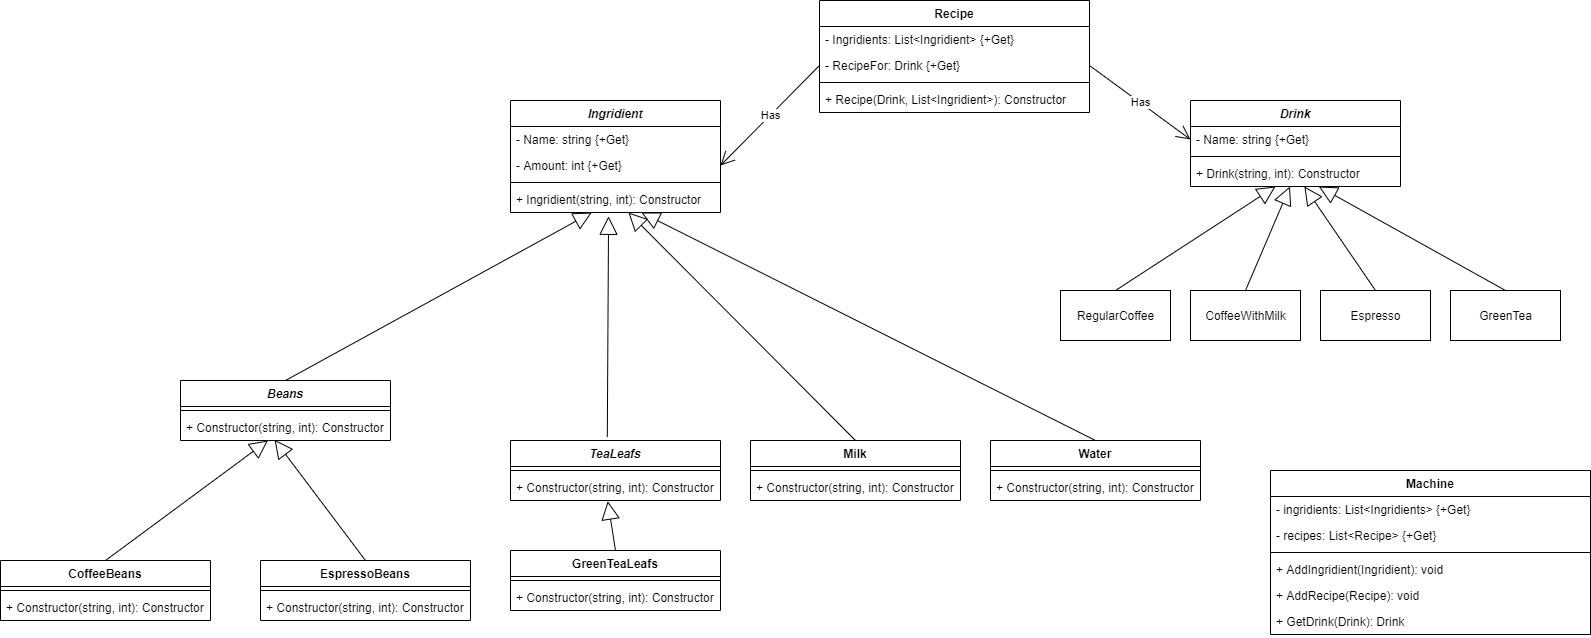

The diagram above was exported from draw.io. Its source (the exported page's mxGraphModel, read from the mxfile embedded in the PNG):
<mxGraphModel dx="1730" dy="1793" grid="1" gridSize="10" guides="1" tooltips="1" connect="1" arrows="1" fold="1" page="1" pageScale="1" pageWidth="1169" pageHeight="826" background="#ffffff" math="0" shadow="0">
  <root>
    <mxCell id="0" />
    <mxCell id="1" parent="0" />
    <mxCell id="fT6VGVRIy-JENBt82oZF-49" value="Machine" style="swimlane;fontStyle=1;align=center;verticalAlign=top;childLayout=stackLayout;horizontal=1;startSize=26;horizontalStack=0;resizeParent=1;resizeParentMax=0;resizeLast=0;collapsible=1;marginBottom=0;" parent="1" vertex="1">
      <mxGeometry x="1350" y="160" width="320" height="164" as="geometry" />
    </mxCell>
    <mxCell id="fT6VGVRIy-JENBt82oZF-50" value="- ingridients: List&lt;Ingridients&gt; {+Get}" style="text;strokeColor=none;fillColor=none;align=left;verticalAlign=top;spacingLeft=4;spacingRight=4;overflow=hidden;rotatable=0;points=[[0,0.5],[1,0.5]];portConstraint=eastwest;" parent="fT6VGVRIy-JENBt82oZF-49" vertex="1">
      <mxGeometry y="26" width="320" height="26" as="geometry" />
    </mxCell>
    <mxCell id="fT6VGVRIy-JENBt82oZF-91" value="- recipes: List&lt;Recipe&gt; {+Get}" style="text;strokeColor=none;fillColor=none;align=left;verticalAlign=top;spacingLeft=4;spacingRight=4;overflow=hidden;rotatable=0;points=[[0,0.5],[1,0.5]];portConstraint=eastwest;" parent="fT6VGVRIy-JENBt82oZF-49" vertex="1">
      <mxGeometry y="52" width="320" height="26" as="geometry" />
    </mxCell>
    <mxCell id="fT6VGVRIy-JENBt82oZF-51" value="" style="line;strokeWidth=1;fillColor=none;align=left;verticalAlign=middle;spacingTop=-1;spacingLeft=3;spacingRight=3;rotatable=0;labelPosition=right;points=[];portConstraint=eastwest;" parent="fT6VGVRIy-JENBt82oZF-49" vertex="1">
      <mxGeometry y="78" width="320" height="8" as="geometry" />
    </mxCell>
    <mxCell id="fT6VGVRIy-JENBt82oZF-52" value="+ AddIngridient(Ingridient): void" style="text;strokeColor=none;fillColor=none;align=left;verticalAlign=top;spacingLeft=4;spacingRight=4;overflow=hidden;rotatable=0;points=[[0,0.5],[1,0.5]];portConstraint=eastwest;" parent="fT6VGVRIy-JENBt82oZF-49" vertex="1">
      <mxGeometry y="86" width="320" height="26" as="geometry" />
    </mxCell>
    <mxCell id="fT6VGVRIy-JENBt82oZF-79" value="+ AddRecipe(Recipe): void" style="text;strokeColor=none;fillColor=none;align=left;verticalAlign=top;spacingLeft=4;spacingRight=4;overflow=hidden;rotatable=0;points=[[0,0.5],[1,0.5]];portConstraint=eastwest;" parent="fT6VGVRIy-JENBt82oZF-49" vertex="1">
      <mxGeometry y="112" width="320" height="26" as="geometry" />
    </mxCell>
    <mxCell id="fT6VGVRIy-JENBt82oZF-87" value="+ GetDrink(Drink): Drink" style="text;strokeColor=none;fillColor=none;align=left;verticalAlign=top;spacingLeft=4;spacingRight=4;overflow=hidden;rotatable=0;points=[[0,0.5],[1,0.5]];portConstraint=eastwest;" parent="fT6VGVRIy-JENBt82oZF-49" vertex="1">
      <mxGeometry y="138" width="320" height="26" as="geometry" />
    </mxCell>
    <mxCell id="EwLCsFhCW5SZlrea7Vdz-1" value="Ingridient" style="swimlane;fontStyle=3;align=center;verticalAlign=top;childLayout=stackLayout;horizontal=1;startSize=26;horizontalStack=0;resizeParent=1;resizeParentMax=0;resizeLast=0;collapsible=1;marginBottom=0;" vertex="1" parent="1">
      <mxGeometry x="590" y="-210" width="210" height="112" as="geometry" />
    </mxCell>
    <mxCell id="EwLCsFhCW5SZlrea7Vdz-2" value="- Name: string {+Get}" style="text;strokeColor=none;fillColor=none;align=left;verticalAlign=top;spacingLeft=4;spacingRight=4;overflow=hidden;rotatable=0;points=[[0,0.5],[1,0.5]];portConstraint=eastwest;" vertex="1" parent="EwLCsFhCW5SZlrea7Vdz-1">
      <mxGeometry y="26" width="210" height="26" as="geometry" />
    </mxCell>
    <mxCell id="EwLCsFhCW5SZlrea7Vdz-10" value="- Amount: int {+Get}" style="text;strokeColor=none;fillColor=none;align=left;verticalAlign=top;spacingLeft=4;spacingRight=4;overflow=hidden;rotatable=0;points=[[0,0.5],[1,0.5]];portConstraint=eastwest;" vertex="1" parent="EwLCsFhCW5SZlrea7Vdz-1">
      <mxGeometry y="52" width="210" height="26" as="geometry" />
    </mxCell>
    <mxCell id="EwLCsFhCW5SZlrea7Vdz-3" value="" style="line;strokeWidth=1;fillColor=none;align=left;verticalAlign=middle;spacingTop=-1;spacingLeft=3;spacingRight=3;rotatable=0;labelPosition=right;points=[];portConstraint=eastwest;" vertex="1" parent="EwLCsFhCW5SZlrea7Vdz-1">
      <mxGeometry y="78" width="210" height="8" as="geometry" />
    </mxCell>
    <mxCell id="EwLCsFhCW5SZlrea7Vdz-4" value="+ Ingridient(string, int): Constructor" style="text;strokeColor=none;fillColor=none;align=left;verticalAlign=top;spacingLeft=4;spacingRight=4;overflow=hidden;rotatable=0;points=[[0,0.5],[1,0.5]];portConstraint=eastwest;" vertex="1" parent="EwLCsFhCW5SZlrea7Vdz-1">
      <mxGeometry y="86" width="210" height="26" as="geometry" />
    </mxCell>
    <mxCell id="EwLCsFhCW5SZlrea7Vdz-11" value="Beans" style="swimlane;fontStyle=3;align=center;verticalAlign=top;childLayout=stackLayout;horizontal=1;startSize=26;horizontalStack=0;resizeParent=1;resizeParentMax=0;resizeLast=0;collapsible=1;marginBottom=0;" vertex="1" parent="1">
      <mxGeometry x="260" y="70" width="210" height="60" as="geometry" />
    </mxCell>
    <mxCell id="EwLCsFhCW5SZlrea7Vdz-14" value="" style="line;strokeWidth=1;fillColor=none;align=left;verticalAlign=middle;spacingTop=-1;spacingLeft=3;spacingRight=3;rotatable=0;labelPosition=right;points=[];portConstraint=eastwest;" vertex="1" parent="EwLCsFhCW5SZlrea7Vdz-11">
      <mxGeometry y="26" width="210" height="8" as="geometry" />
    </mxCell>
    <mxCell id="EwLCsFhCW5SZlrea7Vdz-15" value="+ Constructor(string, int): Constructor" style="text;strokeColor=none;fillColor=none;align=left;verticalAlign=top;spacingLeft=4;spacingRight=4;overflow=hidden;rotatable=0;points=[[0,0.5],[1,0.5]];portConstraint=eastwest;" vertex="1" parent="EwLCsFhCW5SZlrea7Vdz-11">
      <mxGeometry y="34" width="210" height="26" as="geometry" />
    </mxCell>
    <mxCell id="EwLCsFhCW5SZlrea7Vdz-16" value="TeaLeafs" style="swimlane;fontStyle=3;align=center;verticalAlign=top;childLayout=stackLayout;horizontal=1;startSize=26;horizontalStack=0;resizeParent=1;resizeParentMax=0;resizeLast=0;collapsible=1;marginBottom=0;" vertex="1" parent="1">
      <mxGeometry x="590" y="130" width="210" height="60" as="geometry" />
    </mxCell>
    <mxCell id="EwLCsFhCW5SZlrea7Vdz-17" value="" style="line;strokeWidth=1;fillColor=none;align=left;verticalAlign=middle;spacingTop=-1;spacingLeft=3;spacingRight=3;rotatable=0;labelPosition=right;points=[];portConstraint=eastwest;" vertex="1" parent="EwLCsFhCW5SZlrea7Vdz-16">
      <mxGeometry y="26" width="210" height="8" as="geometry" />
    </mxCell>
    <mxCell id="EwLCsFhCW5SZlrea7Vdz-18" value="+ Constructor(string, int): Constructor" style="text;strokeColor=none;fillColor=none;align=left;verticalAlign=top;spacingLeft=4;spacingRight=4;overflow=hidden;rotatable=0;points=[[0,0.5],[1,0.5]];portConstraint=eastwest;" vertex="1" parent="EwLCsFhCW5SZlrea7Vdz-16">
      <mxGeometry y="34" width="210" height="26" as="geometry" />
    </mxCell>
    <mxCell id="EwLCsFhCW5SZlrea7Vdz-19" value="CoffeeBeans" style="swimlane;fontStyle=1;align=center;verticalAlign=top;childLayout=stackLayout;horizontal=1;startSize=26;horizontalStack=0;resizeParent=1;resizeParentMax=0;resizeLast=0;collapsible=1;marginBottom=0;" vertex="1" parent="1">
      <mxGeometry x="80" y="250" width="210" height="60" as="geometry" />
    </mxCell>
    <mxCell id="EwLCsFhCW5SZlrea7Vdz-20" value="" style="line;strokeWidth=1;fillColor=none;align=left;verticalAlign=middle;spacingTop=-1;spacingLeft=3;spacingRight=3;rotatable=0;labelPosition=right;points=[];portConstraint=eastwest;" vertex="1" parent="EwLCsFhCW5SZlrea7Vdz-19">
      <mxGeometry y="26" width="210" height="8" as="geometry" />
    </mxCell>
    <mxCell id="EwLCsFhCW5SZlrea7Vdz-21" value="+ Constructor(string, int): Constructor" style="text;strokeColor=none;fillColor=none;align=left;verticalAlign=top;spacingLeft=4;spacingRight=4;overflow=hidden;rotatable=0;points=[[0,0.5],[1,0.5]];portConstraint=eastwest;" vertex="1" parent="EwLCsFhCW5SZlrea7Vdz-19">
      <mxGeometry y="34" width="210" height="26" as="geometry" />
    </mxCell>
    <mxCell id="EwLCsFhCW5SZlrea7Vdz-22" value="EspressoBeans" style="swimlane;fontStyle=1;align=center;verticalAlign=top;childLayout=stackLayout;horizontal=1;startSize=26;horizontalStack=0;resizeParent=1;resizeParentMax=0;resizeLast=0;collapsible=1;marginBottom=0;" vertex="1" parent="1">
      <mxGeometry x="340" y="250" width="210" height="60" as="geometry" />
    </mxCell>
    <mxCell id="EwLCsFhCW5SZlrea7Vdz-23" value="" style="line;strokeWidth=1;fillColor=none;align=left;verticalAlign=middle;spacingTop=-1;spacingLeft=3;spacingRight=3;rotatable=0;labelPosition=right;points=[];portConstraint=eastwest;" vertex="1" parent="EwLCsFhCW5SZlrea7Vdz-22">
      <mxGeometry y="26" width="210" height="8" as="geometry" />
    </mxCell>
    <mxCell id="EwLCsFhCW5SZlrea7Vdz-24" value="+ Constructor(string, int): Constructor" style="text;strokeColor=none;fillColor=none;align=left;verticalAlign=top;spacingLeft=4;spacingRight=4;overflow=hidden;rotatable=0;points=[[0,0.5],[1,0.5]];portConstraint=eastwest;" vertex="1" parent="EwLCsFhCW5SZlrea7Vdz-22">
      <mxGeometry y="34" width="210" height="26" as="geometry" />
    </mxCell>
    <mxCell id="EwLCsFhCW5SZlrea7Vdz-25" value="GreenTeaLeafs" style="swimlane;fontStyle=1;align=center;verticalAlign=top;childLayout=stackLayout;horizontal=1;startSize=26;horizontalStack=0;resizeParent=1;resizeParentMax=0;resizeLast=0;collapsible=1;marginBottom=0;" vertex="1" parent="1">
      <mxGeometry x="590" y="240" width="210" height="60" as="geometry" />
    </mxCell>
    <mxCell id="EwLCsFhCW5SZlrea7Vdz-26" value="" style="line;strokeWidth=1;fillColor=none;align=left;verticalAlign=middle;spacingTop=-1;spacingLeft=3;spacingRight=3;rotatable=0;labelPosition=right;points=[];portConstraint=eastwest;" vertex="1" parent="EwLCsFhCW5SZlrea7Vdz-25">
      <mxGeometry y="26" width="210" height="8" as="geometry" />
    </mxCell>
    <mxCell id="EwLCsFhCW5SZlrea7Vdz-27" value="+ Constructor(string, int): Constructor" style="text;strokeColor=none;fillColor=none;align=left;verticalAlign=top;spacingLeft=4;spacingRight=4;overflow=hidden;rotatable=0;points=[[0,0.5],[1,0.5]];portConstraint=eastwest;" vertex="1" parent="EwLCsFhCW5SZlrea7Vdz-25">
      <mxGeometry y="34" width="210" height="26" as="geometry" />
    </mxCell>
    <mxCell id="EwLCsFhCW5SZlrea7Vdz-28" value="Milk" style="swimlane;fontStyle=1;align=center;verticalAlign=top;childLayout=stackLayout;horizontal=1;startSize=26;horizontalStack=0;resizeParent=1;resizeParentMax=0;resizeLast=0;collapsible=1;marginBottom=0;" vertex="1" parent="1">
      <mxGeometry x="830" y="130" width="210" height="60" as="geometry" />
    </mxCell>
    <mxCell id="EwLCsFhCW5SZlrea7Vdz-29" value="" style="line;strokeWidth=1;fillColor=none;align=left;verticalAlign=middle;spacingTop=-1;spacingLeft=3;spacingRight=3;rotatable=0;labelPosition=right;points=[];portConstraint=eastwest;" vertex="1" parent="EwLCsFhCW5SZlrea7Vdz-28">
      <mxGeometry y="26" width="210" height="8" as="geometry" />
    </mxCell>
    <mxCell id="EwLCsFhCW5SZlrea7Vdz-30" value="+ Constructor(string, int): Constructor" style="text;strokeColor=none;fillColor=none;align=left;verticalAlign=top;spacingLeft=4;spacingRight=4;overflow=hidden;rotatable=0;points=[[0,0.5],[1,0.5]];portConstraint=eastwest;" vertex="1" parent="EwLCsFhCW5SZlrea7Vdz-28">
      <mxGeometry y="34" width="210" height="26" as="geometry" />
    </mxCell>
    <mxCell id="EwLCsFhCW5SZlrea7Vdz-31" value="Water" style="swimlane;fontStyle=1;align=center;verticalAlign=top;childLayout=stackLayout;horizontal=1;startSize=26;horizontalStack=0;resizeParent=1;resizeParentMax=0;resizeLast=0;collapsible=1;marginBottom=0;" vertex="1" parent="1">
      <mxGeometry x="1070" y="130" width="210" height="60" as="geometry" />
    </mxCell>
    <mxCell id="EwLCsFhCW5SZlrea7Vdz-32" value="" style="line;strokeWidth=1;fillColor=none;align=left;verticalAlign=middle;spacingTop=-1;spacingLeft=3;spacingRight=3;rotatable=0;labelPosition=right;points=[];portConstraint=eastwest;" vertex="1" parent="EwLCsFhCW5SZlrea7Vdz-31">
      <mxGeometry y="26" width="210" height="8" as="geometry" />
    </mxCell>
    <mxCell id="EwLCsFhCW5SZlrea7Vdz-33" value="+ Constructor(string, int): Constructor" style="text;strokeColor=none;fillColor=none;align=left;verticalAlign=top;spacingLeft=4;spacingRight=4;overflow=hidden;rotatable=0;points=[[0,0.5],[1,0.5]];portConstraint=eastwest;" vertex="1" parent="EwLCsFhCW5SZlrea7Vdz-31">
      <mxGeometry y="34" width="210" height="26" as="geometry" />
    </mxCell>
    <mxCell id="EwLCsFhCW5SZlrea7Vdz-35" value="" style="endArrow=block;endSize=16;endFill=0;html=1;exitX=0.5;exitY=0;exitDx=0;exitDy=0;" edge="1" parent="1" source="EwLCsFhCW5SZlrea7Vdz-11" target="EwLCsFhCW5SZlrea7Vdz-4">
      <mxGeometry width="160" relative="1" as="geometry">
        <mxPoint x="320" y="70" as="sourcePoint" />
        <mxPoint x="510" y="30" as="targetPoint" />
        <Array as="points" />
      </mxGeometry>
    </mxCell>
    <mxCell id="EwLCsFhCW5SZlrea7Vdz-36" value="" style="endArrow=block;endSize=16;endFill=0;html=1;exitX=0.461;exitY=-0.057;exitDx=0;exitDy=0;entryX=0.467;entryY=1.146;entryDx=0;entryDy=0;entryPerimeter=0;exitPerimeter=0;" edge="1" parent="1" source="EwLCsFhCW5SZlrea7Vdz-16" target="EwLCsFhCW5SZlrea7Vdz-4">
      <mxGeometry width="160" relative="1" as="geometry">
        <mxPoint x="500" y="153.4" as="sourcePoint" />
        <mxPoint x="617.73" y="50.00200000000009" as="targetPoint" />
      </mxGeometry>
    </mxCell>
    <mxCell id="EwLCsFhCW5SZlrea7Vdz-37" value="" style="endArrow=block;endSize=16;endFill=0;html=1;exitX=0.5;exitY=0;exitDx=0;exitDy=0;" edge="1" parent="1" source="EwLCsFhCW5SZlrea7Vdz-28" target="EwLCsFhCW5SZlrea7Vdz-4">
      <mxGeometry width="160" relative="1" as="geometry">
        <mxPoint x="768.74" y="130.00000000000014" as="sourcePoint" />
        <mxPoint x="620.0000000000002" y="29.215999999999823" as="targetPoint" />
      </mxGeometry>
    </mxCell>
    <mxCell id="EwLCsFhCW5SZlrea7Vdz-38" value="" style="endArrow=block;endSize=16;endFill=0;html=1;exitX=0.5;exitY=0;exitDx=0;exitDy=0;" edge="1" parent="1" source="EwLCsFhCW5SZlrea7Vdz-31" target="EwLCsFhCW5SZlrea7Vdz-4">
      <mxGeometry width="160" relative="1" as="geometry">
        <mxPoint x="945" y="140" as="sourcePoint" />
        <mxPoint x="780" y="10" as="targetPoint" />
      </mxGeometry>
    </mxCell>
    <mxCell id="EwLCsFhCW5SZlrea7Vdz-39" value="" style="endArrow=block;endSize=16;endFill=0;html=1;entryX=0.463;entryY=1.026;entryDx=0;entryDy=0;entryPerimeter=0;exitX=0.5;exitY=0;exitDx=0;exitDy=0;" edge="1" parent="1" source="EwLCsFhCW5SZlrea7Vdz-25" target="EwLCsFhCW5SZlrea7Vdz-18">
      <mxGeometry width="160" relative="1" as="geometry">
        <mxPoint x="890" y="220" as="sourcePoint" />
        <mxPoint x="698.0700000000002" y="-84.20399999999995" as="targetPoint" />
      </mxGeometry>
    </mxCell>
    <mxCell id="EwLCsFhCW5SZlrea7Vdz-40" value="" style="endArrow=block;endSize=16;endFill=0;html=1;entryX=0.448;entryY=0.974;entryDx=0;entryDy=0;entryPerimeter=0;exitX=0.5;exitY=0;exitDx=0;exitDy=0;" edge="1" parent="1" source="EwLCsFhCW5SZlrea7Vdz-22" target="EwLCsFhCW5SZlrea7Vdz-15">
      <mxGeometry width="160" relative="1" as="geometry">
        <mxPoint x="705" y="250" as="sourcePoint" />
        <mxPoint x="697.23" y="200.67600000000016" as="targetPoint" />
      </mxGeometry>
    </mxCell>
    <mxCell id="EwLCsFhCW5SZlrea7Vdz-41" value="" style="endArrow=block;endSize=16;endFill=0;html=1;exitX=0.5;exitY=0;exitDx=0;exitDy=0;" edge="1" parent="1" source="EwLCsFhCW5SZlrea7Vdz-19" target="EwLCsFhCW5SZlrea7Vdz-15">
      <mxGeometry width="160" relative="1" as="geometry">
        <mxPoint x="425" y="230" as="sourcePoint" />
        <mxPoint x="340" y="140" as="targetPoint" />
      </mxGeometry>
    </mxCell>
    <mxCell id="EwLCsFhCW5SZlrea7Vdz-42" value="Drink" style="swimlane;fontStyle=3;align=center;verticalAlign=top;childLayout=stackLayout;horizontal=1;startSize=26;horizontalStack=0;resizeParent=1;resizeParentMax=0;resizeLast=0;collapsible=1;marginBottom=0;" vertex="1" parent="1">
      <mxGeometry x="1270" y="-210" width="210" height="86" as="geometry" />
    </mxCell>
    <mxCell id="EwLCsFhCW5SZlrea7Vdz-43" value="- Name: string {+Get}" style="text;strokeColor=none;fillColor=none;align=left;verticalAlign=top;spacingLeft=4;spacingRight=4;overflow=hidden;rotatable=0;points=[[0,0.5],[1,0.5]];portConstraint=eastwest;" vertex="1" parent="EwLCsFhCW5SZlrea7Vdz-42">
      <mxGeometry y="26" width="210" height="26" as="geometry" />
    </mxCell>
    <mxCell id="EwLCsFhCW5SZlrea7Vdz-45" value="" style="line;strokeWidth=1;fillColor=none;align=left;verticalAlign=middle;spacingTop=-1;spacingLeft=3;spacingRight=3;rotatable=0;labelPosition=right;points=[];portConstraint=eastwest;" vertex="1" parent="EwLCsFhCW5SZlrea7Vdz-42">
      <mxGeometry y="52" width="210" height="8" as="geometry" />
    </mxCell>
    <mxCell id="EwLCsFhCW5SZlrea7Vdz-46" value="+ Drink(string, int): Constructor" style="text;strokeColor=none;fillColor=none;align=left;verticalAlign=top;spacingLeft=4;spacingRight=4;overflow=hidden;rotatable=0;points=[[0,0.5],[1,0.5]];portConstraint=eastwest;" vertex="1" parent="EwLCsFhCW5SZlrea7Vdz-42">
      <mxGeometry y="60" width="210" height="26" as="geometry" />
    </mxCell>
    <mxCell id="EwLCsFhCW5SZlrea7Vdz-52" value="CoffeeWithMilk" style="html=1;" vertex="1" parent="1">
      <mxGeometry x="1270" y="-20" width="110" height="50" as="geometry" />
    </mxCell>
    <mxCell id="EwLCsFhCW5SZlrea7Vdz-53" value="Espresso" style="html=1;" vertex="1" parent="1">
      <mxGeometry x="1400" y="-20" width="110" height="50" as="geometry" />
    </mxCell>
    <mxCell id="EwLCsFhCW5SZlrea7Vdz-54" value="RegularCoffee" style="html=1;" vertex="1" parent="1">
      <mxGeometry x="1140" y="-20" width="110" height="50" as="geometry" />
    </mxCell>
    <mxCell id="EwLCsFhCW5SZlrea7Vdz-55" value="GreenTea" style="html=1;" vertex="1" parent="1">
      <mxGeometry x="1530" y="-20" width="110" height="50" as="geometry" />
    </mxCell>
    <mxCell id="EwLCsFhCW5SZlrea7Vdz-59" value="" style="endArrow=block;endSize=16;endFill=0;html=1;exitX=0.5;exitY=0;exitDx=0;exitDy=0;" edge="1" parent="1" source="EwLCsFhCW5SZlrea7Vdz-54" target="EwLCsFhCW5SZlrea7Vdz-46">
      <mxGeometry width="160" relative="1" as="geometry">
        <mxPoint x="1234.1100000000001" y="-20" as="sourcePoint" />
        <mxPoint x="780.0021161825729" y="-248" as="targetPoint" />
      </mxGeometry>
    </mxCell>
    <mxCell id="EwLCsFhCW5SZlrea7Vdz-60" value="" style="endArrow=block;endSize=16;endFill=0;html=1;exitX=0.5;exitY=0;exitDx=0;exitDy=0;" edge="1" parent="1" source="EwLCsFhCW5SZlrea7Vdz-52" target="EwLCsFhCW5SZlrea7Vdz-46">
      <mxGeometry width="160" relative="1" as="geometry">
        <mxPoint x="1205" y="-10" as="sourcePoint" />
        <mxPoint x="1365" y="-114" as="targetPoint" />
      </mxGeometry>
    </mxCell>
    <mxCell id="EwLCsFhCW5SZlrea7Vdz-61" value="" style="endArrow=block;endSize=16;endFill=0;html=1;exitX=0.5;exitY=0;exitDx=0;exitDy=0;" edge="1" parent="1" source="EwLCsFhCW5SZlrea7Vdz-53" target="EwLCsFhCW5SZlrea7Vdz-46">
      <mxGeometry width="160" relative="1" as="geometry">
        <mxPoint x="1335" y="-10" as="sourcePoint" />
        <mxPoint x="1379.4444444444448" y="-114" as="targetPoint" />
      </mxGeometry>
    </mxCell>
    <mxCell id="EwLCsFhCW5SZlrea7Vdz-62" value="" style="endArrow=block;endSize=16;endFill=0;html=1;exitX=0.5;exitY=0;exitDx=0;exitDy=0;" edge="1" parent="1" source="EwLCsFhCW5SZlrea7Vdz-55" target="EwLCsFhCW5SZlrea7Vdz-46">
      <mxGeometry width="160" relative="1" as="geometry">
        <mxPoint x="1465" y="-10" as="sourcePoint" />
        <mxPoint x="1393.8888888888887" y="-114" as="targetPoint" />
      </mxGeometry>
    </mxCell>
    <mxCell id="EwLCsFhCW5SZlrea7Vdz-63" value="Recipe" style="swimlane;fontStyle=1;align=center;verticalAlign=top;childLayout=stackLayout;horizontal=1;startSize=26;horizontalStack=0;resizeParent=1;resizeParentMax=0;resizeLast=0;collapsible=1;marginBottom=0;" vertex="1" parent="1">
      <mxGeometry x="899" y="-310" width="270" height="112" as="geometry" />
    </mxCell>
    <mxCell id="EwLCsFhCW5SZlrea7Vdz-64" value="- Ingridients: List&lt;Ingridient&gt; {+Get}" style="text;strokeColor=none;fillColor=none;align=left;verticalAlign=top;spacingLeft=4;spacingRight=4;overflow=hidden;rotatable=0;points=[[0,0.5],[1,0.5]];portConstraint=eastwest;" vertex="1" parent="EwLCsFhCW5SZlrea7Vdz-63">
      <mxGeometry y="26" width="270" height="26" as="geometry" />
    </mxCell>
    <mxCell id="EwLCsFhCW5SZlrea7Vdz-65" value="- RecipeFor: Drink {+Get}" style="text;strokeColor=none;fillColor=none;align=left;verticalAlign=top;spacingLeft=4;spacingRight=4;overflow=hidden;rotatable=0;points=[[0,0.5],[1,0.5]];portConstraint=eastwest;" vertex="1" parent="EwLCsFhCW5SZlrea7Vdz-63">
      <mxGeometry y="52" width="270" height="26" as="geometry" />
    </mxCell>
    <mxCell id="EwLCsFhCW5SZlrea7Vdz-66" value="" style="line;strokeWidth=1;fillColor=none;align=left;verticalAlign=middle;spacingTop=-1;spacingLeft=3;spacingRight=3;rotatable=0;labelPosition=right;points=[];portConstraint=eastwest;" vertex="1" parent="EwLCsFhCW5SZlrea7Vdz-63">
      <mxGeometry y="78" width="270" height="8" as="geometry" />
    </mxCell>
    <mxCell id="EwLCsFhCW5SZlrea7Vdz-67" value="+ Recipe(Drink, List&lt;Ingridient&gt;): Constructor" style="text;strokeColor=none;fillColor=none;align=left;verticalAlign=top;spacingLeft=4;spacingRight=4;overflow=hidden;rotatable=0;points=[[0,0.5],[1,0.5]];portConstraint=eastwest;" vertex="1" parent="EwLCsFhCW5SZlrea7Vdz-63">
      <mxGeometry y="86" width="270" height="26" as="geometry" />
    </mxCell>
    <mxCell id="EwLCsFhCW5SZlrea7Vdz-72" value="Has" style="endArrow=open;endFill=1;endSize=12;html=1;exitX=1;exitY=0.5;exitDx=0;exitDy=0;entryX=0;entryY=0.5;entryDx=0;entryDy=0;" edge="1" parent="1" source="EwLCsFhCW5SZlrea7Vdz-65" target="EwLCsFhCW5SZlrea7Vdz-43">
      <mxGeometry width="160" relative="1" as="geometry">
        <mxPoint x="980" y="-120" as="sourcePoint" />
        <mxPoint x="1140" y="-120" as="targetPoint" />
      </mxGeometry>
    </mxCell>
    <mxCell id="EwLCsFhCW5SZlrea7Vdz-74" value="Has" style="endArrow=open;endFill=1;endSize=12;html=1;exitX=0;exitY=0.5;exitDx=0;exitDy=0;entryX=1;entryY=0.5;entryDx=0;entryDy=0;" edge="1" parent="1" source="EwLCsFhCW5SZlrea7Vdz-65" target="EwLCsFhCW5SZlrea7Vdz-10">
      <mxGeometry width="160" relative="1" as="geometry">
        <mxPoint x="810" y="-220" as="sourcePoint" />
        <mxPoint x="911" y="-146" as="targetPoint" />
      </mxGeometry>
    </mxCell>
  </root>
</mxGraphModel>